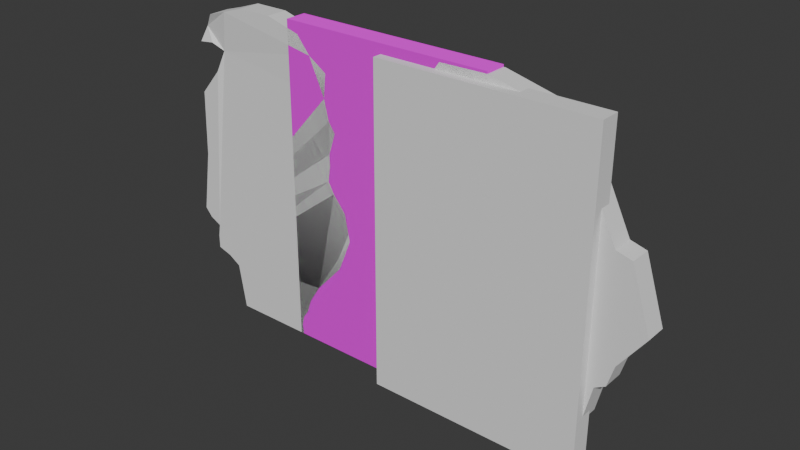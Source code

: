 # Source: WallDestroyed2.5.blend  (saved by Blender 4.4.30; exported with 4.5.12 LTS)
import bpy
from mathutils import Matrix  # noqa: F401  (used for matrix-valued properties, if any)

bpy.ops.wm.read_factory_settings(use_empty=True)
scene = bpy.context.scene
scene.name = 'Scene'

# ---- collections
col_collection = bpy.data.collections.new('Collection'); scene.collection.children.link(col_collection)

# ---- images (referenced by path relative to the original .blend; pixels are not part of the script)
import os
ASSET_DIR = os.environ.get("B2B_ASSET_DIR", "")  # directory of the original .blend (textures are referenced by path, not embedded)
HERE = os.path.dirname(os.path.abspath(__file__))  # packed textures are extracted next to this script under _unpacked/

def load_image(name, relpath, width, height, colorspace="sRGB"):
    """Load a texture the original file referenced (path relative to the .blend, or extracted next to this script)."""
    p = next((c for c in (os.path.join(HERE, relpath), os.path.join(ASSET_DIR, relpath)) if relpath and os.path.exists(c)), "")
    if p:
        img = bpy.data.images.load(p, check_existing=True)
        img.name = name
    else:  # same state as the original file: an image datablock whose file is absent (Cycles renders it pink)
        img = bpy.data.images.new(name, width, height)
        img.source = "FILE"
        img.filepath = "//" + (relpath or name)
    img.colorspace_settings.name = colorspace
    return img
img_wallpaper001b_1k_jpg_color_jpg = load_image('Wallpaper001B_1K-JPG_Color.jpg', 'Wallpaper001B_1K-JPG_Color.jpg', 1024, 1024, 'sRGB')
img_wallpaper001b_1k_jpg_normaldx_jpg = load_image('Wallpaper001B_1K-JPG_NormalDX.jpg', 'Wallpaper001B_1K-JPG_NormalDX.jpg', 1024, 1024, 'sRGB')
img_wallpaper001b_1k_jpg_roughness_jpg = load_image('Wallpaper001B_1K-JPG_Roughness.jpg', 'Wallpaper001B_1K-JPG_Roughness.jpg', 1024, 1024, 'sRGB')

# ---- materials (node trees are filled in below, after node groups)
mat_material = bpy.data.materials.new('Material')
mat_material.alpha_threshold = 0.0
mat_material.roughness = 0.5
mat_material.line_color = (0.0, 0.0, 0.0, 1.0)

# ---- material node trees
mat_material.use_nodes = True; mat_material.node_tree.nodes.clear()
_N = mat_material.node_tree.nodes; _L = mat_material.node_tree.links
n0 = _N.new('ShaderNodeOutputMaterial'); n0.name = 'Material Output'; n0.location = (300, 300)
n1 = _N.new('ShaderNodeBsdfPrincipled'); n1.name = 'Principled BSDF'; n1.location = (10, 300)
n1.inputs[3].default_value = 1.45
n2 = _N.new('ShaderNodeTexImage'); n2.name = 'Image Texture'; n2.location = (-447, 238)
n2.image = img_wallpaper001b_1k_jpg_color_jpg
n3 = _N.new('ShaderNodeTexImage'); n3.name = 'Image Texture.001'; n3.location = (-328, -78)
n3.image = img_wallpaper001b_1k_jpg_normaldx_jpg
n4 = _N.new('ShaderNodeTexImage'); n4.name = 'Image Texture.002'; n4.location = (-699, -92)
n4.image = img_wallpaper001b_1k_jpg_roughness_jpg
_L.new(n1.outputs[0], n0.inputs[0])
_L.new(n2.outputs[0], n1.inputs[0])
_L.new(n3.outputs[0], n1.inputs[5])
_L.new(n4.outputs[0], n1.inputs[2])
n0.is_active_output = True

# ---- world
world_world = bpy.data.worlds.new('World'); scene.world = world_world
world_world.use_nodes = True; world_world.node_tree.nodes.clear()
_N = world_world.node_tree.nodes; _L = world_world.node_tree.links
n0 = _N.new('ShaderNodeOutputWorld'); n0.name = 'World Output'; n0.location = (300, 300)
n1 = _N.new('ShaderNodeBackground'); n1.name = 'Background'; n1.location = (10, 300)
n1.inputs[0].default_value = (0.05088, 0.05088, 0.05088, 1.0)
_L.new(n1.outputs[0], n0.inputs[0])
n0.is_active_output = True
world_world.color = (0.05088, 0.05088, 0.05088)
world_world.sun_shadow_jitter_overblur = 0.0

# ---- meshes
me_cube = bpy.data.meshes.new('Cube')
me_cube.from_pydata([(0.0, 2.0, 2.0), (0.0, 2.0, 0.0), (0.0, 0.0, 2.0), (0.0, 0.0, 0.0), (-2.0, 2.0, 2.0), (-2.0, 2.0, 0.0), (-2.0, 0.0, 2.0), (-2.0, 0.0, 0.0)], [], [(0, 4, 6, 2), (3, 2, 6, 7), (7, 6, 4, 5), (5, 1, 3, 7), (1, 0, 2, 3), (5, 4, 0, 1)])
_uv = me_cube.uv_layers.new(name='UVMap')
_uv.uv.foreach_set('vector', [0.625, 0.5, 0.875, 0.5, 0.875, 0.75, 0.625, 0.75, 0.375, 0.75, 0.625, 0.75, 0.625, 1.0, 0.375, 1.0, 0.375, 0.0, 0.625, 0.0, 0.625, 0.25, 0.375, 0.25, 0.125, 0.5, 0.375, 0.5, 0.375, 0.75, 0.125, 0.75, 0.375, 0.5, 0.625, 0.5, 0.625, 0.75, 0.375, 0.75, 0.375, 0.25, 0.625, 0.25, 0.625, 0.5, 0.375, 0.5])
me_cube.materials.append(mat_material)
me_cube.use_mirror_vertex_groups = False
me_cube.update()
me_vert = bpy.data.meshes.new('Vert')
me_vert.from_pydata([(-1.515, -2.235e-08, 0.179), (-1.365, -7.451e-08, 0.517), (-1.057, -1.565e-07, 1.133), (-0.2817, -3.204e-07, 2.336), (-0.6197, -4.247e-07, 3.132), (-0.6893, -4.992e-07, 3.629), (-0.5617, -5.662e-07, 4.244), (-0.7341, -7.153e-07, 5.25), (-1.336, -7.749e-07, 5.786), (-2.648, -7.972e-07, 5.965), (-3.658, 0.05551, 5.448), (-3.192, 0.02355, 5.098), (-3.762, -5.662e-07, 4.226), (-3.99, -2.533e-07, 1.829), (-3.642, -2.086e-07, 1.561), (-3.682, -1.49e-07, 1.074), (-3.175, -1.192e-07, 0.8451), (-3.036, 0.0, 0.0), (-1.495, 0.0, 0.0), (-1.495, -1.49e-08, 0.08451), (-1.47, -4.47e-08, 0.3679), (-1.276, -1.118e-07, 0.7805), (-0.5303, -2.384e-07, 1.715), (-0.3761, -3.8e-07, 2.829), (-0.7341, -4.47e-07, 3.331), (-0.696, -5.215e-07, 3.841), (-0.6893, -6.035e-07, 4.434), (-1.08, -7.451e-07, 5.475), (-1.992, -8.047e-07, 5.965), (-3.437, -7.749e-07, 5.72), (-3.438, -6.855e-07, 5.213), (-3.354, -6.407e-07, 4.703), (-3.806, -4.098e-07, 2.998), (-3.856, -2.235e-07, 1.67), (-3.682, -1.788e-07, 1.322), (-3.409, -1.341e-07, 0.9893), (-3.105, -5.96e-08, 0.4226), (-2.265, 0.0, 0.0), (-3.729, -6.855e-07, 5.178), (-3.076, -7.823e-07, 5.826), (-0.778, -6.557e-07, 4.809), (-1.514, 0.2, 0.1789), (-1.365, 0.2, 0.5169), (-1.057, 0.2, 1.133), (-0.2814, 0.2, 2.336), (-0.6195, 0.2, 3.132), (-0.6891, 0.2, 3.629), (-0.5615, 0.2, 4.244), (-0.7338, 0.2, 5.249), (-1.335, 0.2, 5.786), (-2.648, 0.2, 5.965), (-3.658, 0.2555, 5.448), (-3.191, 0.2235, 5.098), (-3.761, 0.2, 4.225), (-3.99, 0.2, 1.829), (-3.642, 0.2, 1.561), (-3.682, 0.2, 1.074), (-3.175, 0.2, 0.845), (-3.035, 0.2, -8.644e-05), (-1.494, 0.2, -8.644e-05), (-1.494, 0.2, 0.08442), (-1.47, 0.2, 0.3678), (-1.276, 0.2, 0.7804), (-0.53, 0.2, 1.715), (-0.3759, 0.2, 2.829), (-0.7338, 0.2, 3.331), (-0.6957, 0.2, 3.841), (-0.6891, 0.2, 4.434), (-1.08, 0.2, 5.475), (-1.992, 0.2, 5.965), (-3.436, 0.2, 5.72), (-3.438, 0.2, 5.213), (-3.354, 0.2, 4.703), (-3.806, 0.2, 2.998), (-3.856, 0.2, 1.67), (-3.682, 0.2, 1.322), (-3.408, 0.2, 0.9892), (-3.105, 0.2, 0.4225), (-2.265, 0.2, -8.644e-05), (-3.729, 0.2, 5.178), (-3.075, 0.2, 5.826), (-0.7777, 0.2, 4.809)], [], [(19, 0, 20, 1, 21, 2, 22, 3, 23, 4, 24, 5, 25, 6, 26, 40, 7, 27, 8, 28, 9, 39, 29, 10, 38, 30, 11, 31, 12, 32, 13, 33, 14, 34, 15, 35, 16, 36, 17, 37, 18), (60, 59, 78, 58, 77, 57, 76, 56, 75, 55, 74, 54, 73, 53, 72, 52, 71, 79, 51, 70, 80, 50, 69, 49, 68, 48, 81, 67, 47, 66, 46, 65, 45, 64, 44, 63, 43, 62, 42, 61, 41), (0, 19, 60, 41), (1, 20, 61, 42), (2, 21, 62, 43), (3, 22, 63, 44), (4, 23, 64, 45), (5, 24, 65, 46), (6, 25, 66, 47), (7, 40, 81, 48), (8, 27, 68, 49), (9, 28, 69, 50), (10, 29, 70, 51), (11, 30, 71, 52), (12, 31, 72, 53), (13, 32, 73, 54), (14, 33, 74, 55), (15, 34, 75, 56), (16, 35, 76, 57), (17, 36, 77, 58), (18, 37, 78, 59), (20, 0, 41, 61), (21, 1, 42, 62), (22, 2, 43, 63), (23, 3, 44, 64), (24, 4, 45, 65), (25, 5, 46, 66), (26, 6, 47, 67), (27, 7, 48, 68), (28, 8, 49, 69), (29, 39, 80, 70), (30, 38, 79, 71), (31, 11, 52, 72), (32, 12, 53, 73), (33, 13, 54, 74), (34, 14, 55, 75), (35, 15, 56, 76), (36, 16, 57, 77), (37, 17, 58, 78), (38, 10, 51, 79), (39, 9, 50, 80), (40, 26, 67, 81), (19, 18, 59, 60)])
me_vert.use_mirror_x = True
me_vert.update()
me_vert_002 = bpy.data.meshes.new('Vert.002')
me_vert_002.from_pydata([(-1.083, -9.964e-08, 0.7416), (-0.991, -1.12e-07, 0.8335), (-0.8269, -2.063e-07, 1.536), (-0.63, -2.213e-07, 1.647), (-0.5119, -2.751e-07, 2.048), (-0.03938, -3.624e-07, 2.697), (-0.4069, -5.15e-07, 3.833), (-0.6957, -5.255e-07, 3.912), (-1.28, -6.86e-07, 5.106), (-1.818, -7.636e-07, 5.684), (-2.934, -8.007e-07, 5.959), (-3.833, -7.989e-07, 5.946), (-3.964, -7.742e-07, 5.762), (-3.787, -6.949e-07, 5.172), (-3.57, -6.613e-07, 4.922), (-3.551, -6.261e-07, 4.66), (-3.721, -5.749e-07, 4.279), (-3.754, -4.691e-07, 3.492), (-3.675, -4.277e-07, 3.183), (-3.925, -1.534e-07, 1.142), (-3.642, -7.054e-08, 0.525), (-3.127, 0.0, 0.0), (-1.68, 1.764e-09, 0.0), (-1.083, 0.2, 0.7416), (-0.991, 0.2, 0.8335), (-0.8269, 0.2, 1.536), (-0.63, 0.2, 1.647), (-0.5119, 0.2, 2.048), (-0.03938, 0.2, 2.697), (-0.4069, 0.2, 3.833), (-0.6957, 0.2, 3.912), (-1.28, 0.2, 5.106), (-1.818, 0.2, 5.684), (-2.934, 0.2, 5.959), (-3.833, 0.2, 5.946), (-3.964, 0.2, 5.762), (-3.787, 0.2, 5.172), (-3.57, 0.2, 4.922), (-3.551, 0.2, 4.66), (-3.721, 0.2, 4.279), (-3.754, 0.2, 3.492), (-3.675, 0.2, 3.183), (-3.925, 0.2, 1.142), (-3.642, 0.2, 0.525), (-3.127, 0.2, 2.689e-08), (-1.68, 0.2, 2.689e-08)], [], [(0, 1, 2, 3, 4, 5, 6, 7, 8, 9, 10, 11, 12, 13, 14, 15, 16, 17, 18, 19, 20, 21, 22), (23, 45, 44, 43, 42, 41, 40, 39, 38, 37, 36, 35, 34, 33, 32, 31, 30, 29, 28, 27, 26, 25, 24), (1, 0, 23, 24), (2, 1, 24, 25), (3, 2, 25, 26), (4, 3, 26, 27), (5, 4, 27, 28), (6, 5, 28, 29), (7, 6, 29, 30), (8, 7, 30, 31), (9, 8, 31, 32), (10, 9, 32, 33), (11, 10, 33, 34), (12, 11, 34, 35), (13, 12, 35, 36), (14, 13, 36, 37), (15, 14, 37, 38), (16, 15, 38, 39), (17, 16, 39, 40), (18, 17, 40, 41), (19, 18, 41, 42), (20, 19, 42, 43), (21, 20, 43, 44), (22, 21, 44, 45), (0, 22, 45, 23)])
me_vert_002.update()
me_vert_003 = bpy.data.meshes.new('Vert.003')
me_vert_003.from_pydata([(-1.083, -9.964e-08, 0.7416), (-0.991, -1.12e-07, 0.8335), (-0.8269, -2.063e-07, 1.536), (-0.63, -2.213e-07, 1.647), (-0.5119, -2.751e-07, 2.048), (-0.03938, -3.624e-07, 2.697), (-0.4069, -5.15e-07, 3.833), (-0.6957, -5.255e-07, 3.912), (-1.28, -6.86e-07, 5.106), (-1.818, -7.636e-07, 5.684), (-2.934, -8.007e-07, 5.959), (-3.833, -7.989e-07, 5.946), (-3.964, -7.742e-07, 5.762), (-3.787, -6.949e-07, 5.172), (-3.57, -6.613e-07, 4.922), (-3.551, -6.261e-07, 4.66), (-3.721, -5.749e-07, 4.279), (-3.754, -4.691e-07, 3.492), (-3.675, -4.277e-07, 3.183), (-3.925, -1.534e-07, 1.142), (-3.642, -7.054e-08, 0.525), (-3.127, 0.0, 0.0), (-1.68, 1.764e-09, 0.0)], [(0, 1), (1, 2), (2, 3), (3, 4), (4, 5), (5, 6), (6, 7), (7, 8), (8, 9), (9, 10), (10, 11), (11, 12), (12, 13), (13, 14), (14, 15), (15, 16), (16, 17), (17, 18), (18, 19), (19, 20), (20, 21), (21, 22), (22, 0)], [])
me_vert_003.update()
me_vert_006 = bpy.data.meshes.new('Vert.006')
me_vert_006.from_pydata([(-0.08269, -1.905e-07, 1.418), (-0.07876, -1.566e-07, 1.166), (-0.08663, -2.243e-07, 1.67), (-0.1024, -2.995e-07, 2.229), (-0.126, -4.783e-07, 3.56), (-0.07088, -7.047e-07, 5.245), (-0.1496, -7.968e-07, 6.0), (-0.8485, -7.942e-07, 5.981), (-1.198, -7.963e-07, 5.996), (-1.855, -7.937e-07, 5.977), (-3.082, -7.948e-07, 5.947), (-2.958, -6.858e-07, 5.174), (-2.619, -6.509e-07, 4.914), (-2.485, -6.064e-07, 4.583), (-2.257, -5.662e-07, 4.284), (-2.548, -5.228e-07, 3.961), (-2.383, -4.646e-07, 3.528), (-1.8, -3.98e-07, 3.032), (-1.745, -2.773e-07, 2.134), (-1.508, -1.969e-07, 1.535), (-1.375, -1.049e-07, 0.8502), (-1.193, -6.572e-08, 0.5588), (-1.305, 8.599e-09, 0.0), (-0.6935, 8.303e-09, 0.002198), (-0.4979, 6.827e-09, 0.01319), (-0.001197, 8.303e-09, 0.002198), (-0.09451, -2.619e-07, 1.949), (-0.1142, -3.889e-07, 2.894), (-0.09844, -5.915e-07, 4.402), (-0.1103, -7.508e-07, 5.623), (-0.4991, -7.955e-07, 5.991), (-1.023, -7.953e-07, 5.989), (-1.526, -7.95e-07, 5.987), (-2.544, -7.943e-07, 5.981), (-3.095, -7.403e-07, 5.579), (-2.788, -6.683e-07, 5.044), (-2.552, -6.287e-07, 4.749), (-2.371, -5.863e-07, 4.434), (-2.402, -5.445e-07, 4.123), (-2.465, -4.937e-07, 3.744), (-2.091, -4.313e-07, 3.28), (-1.772, -3.377e-07, 2.583), (-1.627, -2.371e-07, 1.835), (-1.441, -1.509e-07, 1.193), (-1.284, -8.529e-08, 0.7045), (-1.292, -2.856e-08, 0.2794), (-1.042, 8.451e-09, 0.001099), (-0.5957, 7.565e-09, 0.007693), (-0.2496, 7.565e-09, 0.007693), (-0.03998, -7.415e-08, 0.5839)], [(1, 0), (0, 2), (26, 3), (27, 4), (28, 5), (29, 6), (30, 7), (31, 8), (32, 9), (33, 10), (34, 11), (35, 12), (36, 13), (37, 14), (38, 15), (39, 16), (40, 17), (41, 18), (42, 19), (43, 20), (44, 21), (45, 22), (46, 23), (47, 24), (48, 25), (49, 1), (2, 26), (3, 27), (4, 28), (5, 29), (6, 30), (7, 31), (8, 32), (9, 33), (10, 34), (11, 35), (12, 36), (13, 37), (14, 38), (15, 39), (16, 40), (17, 41), (18, 42), (19, 43), (20, 44), (21, 45), (22, 46), (23, 47), (24, 48), (25, 49)], [])
me_vert_006.update()
me_cylinder_002 = bpy.data.meshes.new('Cylinder.002')
me_cylinder_002.from_pydata([(0.0, 0.05, -1.5), (0.0, 0.05, 1.5), (0.025, 0.0433, -1.5), (0.025, 0.0433, 1.5), (0.0433, 0.025, -1.5), (0.0433, 0.025, 1.5), (0.05, 0.0, -1.5), (0.05, 0.0, 1.5), (0.0433, -0.025, -1.5), (0.0433, -0.025, 1.5), (0.025, -0.0433, -1.5), (0.025, -0.0433, 1.5), (0.0, -0.05, -1.5), (0.0, -0.05, 1.5), (-0.025, -0.0433, -1.5), (-0.025, -0.0433, 1.5), (-0.0433, -0.025, -1.5), (-0.0433, -0.025, 1.5), (-0.05, 0.0, -1.5), (-0.05, 0.0, 1.5), (-0.0433, 0.025, -1.5), (-0.0433, 0.025, 1.5), (-0.025, 0.0433, -1.5), (-0.025, 0.0433, 1.5)], [], [(0, 1, 3, 2), (2, 3, 5, 4), (4, 5, 7, 6), (6, 7, 9, 8), (8, 9, 11, 10), (10, 11, 13, 12), (12, 13, 15, 14), (14, 15, 17, 16), (16, 17, 19, 18), (18, 19, 21, 20), (3, 1, 23, 21, 19, 17, 15, 13, 11, 9, 7, 5), (20, 21, 23, 22), (22, 23, 1, 0), (0, 2, 4, 6, 8, 10, 12, 14, 16, 18, 20, 22)])
_uv = me_cylinder_002.uv_layers.new(name='UVMap')
_uv.uv.foreach_set('vector', [1.0, 0.5, 1.0, 1.0, 0.9167, 1.0, 0.9167, 0.5, 0.9167, 0.5, 0.9167, 1.0, 0.8333, 1.0, 0.8333, 0.5, 0.8333, 0.5, 0.8333, 1.0, 0.75, 1.0, 0.75, 0.5, 0.75, 0.5, 0.75, 1.0, 0.6667, 1.0, 0.6667, 0.5, 0.6667, 0.5, 0.6667, 1.0, 0.5833, 1.0, 0.5833, 0.5, 0.5833, 0.5, 0.5833, 1.0, 0.5, 1.0, 0.5, 0.5, 0.5, 0.5, 0.5, 1.0, 0.4167, 1.0, 0.4167, 0.5, 0.4167, 0.5, 0.4167, 1.0, 0.3333, 1.0, 0.3333, 0.5, 0.3333, 0.5, 0.3333, 1.0, 0.25, 1.0, 0.25, 0.5, 0.25, 0.5, 0.25, 1.0, 0.1667, 1.0, 0.1667, 0.5, 0.37, 0.4578, 0.25, 0.49, 0.13, 0.4578, 0.04215, 0.37, 0.01, 0.25, 0.04215, 0.13, 0.13, 0.04215, 0.25, 0.01, 0.37, 0.04215, 0.4578, 0.13, 0.49, 0.25, 0.4578, 0.37, 0.1667, 0.5, 0.1667, 1.0, 0.08333, 1.0, 0.08333, 0.5, 0.08333, 0.5, 0.08333, 1.0, 7.451e-08, 1.0, 7.451e-08, 0.5, 0.75, 0.49, 0.87, 0.4578, 0.9578, 0.37, 0.99, 0.25, 0.9578, 0.13, 0.87, 0.04215, 0.75, 0.01, 0.63, 0.04215, 0.5422, 0.13, 0.51, 0.25, 0.5422, 0.37, 0.63, 0.4578])
me_cylinder_002.update()
me_cylinder_003 = bpy.data.meshes.new('Cylinder.003')
me_cylinder_003.from_pydata([(0.0, 0.05, -1.5), (0.0, 0.05, 1.5), (0.025, 0.0433, -1.5), (0.025, 0.0433, 1.5), (0.0433, 0.025, -1.5), (0.0433, 0.025, 1.5), (0.05, 0.0, -1.5), (0.05, 0.0, 1.5), (0.0433, -0.025, -1.5), (0.0433, -0.025, 1.5), (0.025, -0.0433, -1.5), (0.025, -0.0433, 1.5), (0.0, -0.05, -1.5), (0.0, -0.05, 1.5), (-0.025, -0.0433, -1.5), (-0.025, -0.0433, 1.5), (-0.0433, -0.025, -1.5), (-0.0433, -0.025, 1.5), (-0.05, 0.0, -1.5), (-0.05, 0.0, 1.5), (-0.0433, 0.025, -1.5), (-0.0433, 0.025, 1.5), (-0.025, 0.0433, -1.5), (-0.025, 0.0433, 1.5)], [], [(0, 1, 3, 2), (2, 3, 5, 4), (4, 5, 7, 6), (6, 7, 9, 8), (8, 9, 11, 10), (10, 11, 13, 12), (12, 13, 15, 14), (14, 15, 17, 16), (16, 17, 19, 18), (18, 19, 21, 20), (3, 1, 23, 21, 19, 17, 15, 13, 11, 9, 7, 5), (20, 21, 23, 22), (22, 23, 1, 0), (0, 2, 4, 6, 8, 10, 12, 14, 16, 18, 20, 22)])
_uv = me_cylinder_003.uv_layers.new(name='UVMap')
_uv.uv.foreach_set('vector', [1.0, 0.5, 1.0, 1.0, 0.9167, 1.0, 0.9167, 0.5, 0.9167, 0.5, 0.9167, 1.0, 0.8333, 1.0, 0.8333, 0.5, 0.8333, 0.5, 0.8333, 1.0, 0.75, 1.0, 0.75, 0.5, 0.75, 0.5, 0.75, 1.0, 0.6667, 1.0, 0.6667, 0.5, 0.6667, 0.5, 0.6667, 1.0, 0.5833, 1.0, 0.5833, 0.5, 0.5833, 0.5, 0.5833, 1.0, 0.5, 1.0, 0.5, 0.5, 0.5, 0.5, 0.5, 1.0, 0.4167, 1.0, 0.4167, 0.5, 0.4167, 0.5, 0.4167, 1.0, 0.3333, 1.0, 0.3333, 0.5, 0.3333, 0.5, 0.3333, 1.0, 0.25, 1.0, 0.25, 0.5, 0.25, 0.5, 0.25, 1.0, 0.1667, 1.0, 0.1667, 0.5, 0.37, 0.4578, 0.25, 0.49, 0.13, 0.4578, 0.04215, 0.37, 0.01, 0.25, 0.04215, 0.13, 0.13, 0.04215, 0.25, 0.01, 0.37, 0.04215, 0.4578, 0.13, 0.49, 0.25, 0.4578, 0.37, 0.1667, 0.5, 0.1667, 1.0, 0.08333, 1.0, 0.08333, 0.5, 0.08333, 0.5, 0.08333, 1.0, 7.451e-08, 1.0, 7.451e-08, 0.5, 0.75, 0.49, 0.87, 0.4578, 0.9578, 0.37, 0.99, 0.25, 0.9578, 0.13, 0.87, 0.04215, 0.75, 0.01, 0.63, 0.04215, 0.5422, 0.13, 0.51, 0.25, 0.5422, 0.37, 0.63, 0.4578])
me_cylinder_003.update()
me_cube_001 = bpy.data.meshes.new('Cube.001')
me_cube_001.from_pydata([(-1.0, -0.85, -1.0), (-1.0, -0.85, 1.0), (-1.0, 1.0, -1.0), (-1.0, 1.0, 1.0), (1.0, -0.85, -1.0), (1.0, -0.85, 1.0), (1.0, 1.0, -1.0), (1.0, 1.0, 1.0), (-0.03831, -0.85, 1.0), (-0.03831, 1.0, 1.0), (-0.5352, -0.85, -1.0), (-0.3921, -0.85, 0.4206), (-0.03213, -0.85, -0.07952), (-0.1989, -0.85, -0.6403), (0.6216, -0.85, -0.5313), (-1.0, 0.0, -1.0), (-1.0, 0.0, 1.0), (1.0, 0.0, -1.0), (1.0, 0.0, 1.0), (-0.03101, 0.0, 1.0), (-0.5352, 1.0, -1.0), (-0.3921, 1.0, 0.4206), (-0.03213, 1.0, -0.07952), (-0.1989, 1.0, -0.6403), (0.6216, 1.0, -0.5313), (-0.5396, 1.0, -1.0), (-0.5374, 0.0, -1.0), (-1.0, -0.85, 0.2084), (-0.6141, -0.85, 0.2826), (-1.0, -0.85, -0.266), (-1.0, 0.0, -0.2766), (-1.0, 0.0, 0.2096), (-0.9001, -0.85, -0.2316), (-1.0, 1.0, 0.2109), (-0.6167, 1.0, 0.2838), (-1.0, 1.0, -0.2638), (-0.8948, 1.0, -0.2324)], [], [(17, 6, 7, 18), (20, 25, 2, 35, 36, 34, 21, 22, 23), (17, 18, 5, 4), (4, 5, 8, 11, 12, 14), (15, 26, 10, 0), (18, 19, 8, 5), (18, 7, 9, 19), (10, 13, 12, 11, 28, 32, 29, 0), (4, 14, 12, 13, 10), (6, 20, 23, 22, 24), (15, 2, 25, 26), (8, 19, 16, 1), (0, 29, 30, 15), (6, 24, 22, 21, 9, 7), (9, 3, 16, 19), (2, 15, 30, 35), (26, 25, 20, 6, 17), (10, 26, 17, 4), (27, 28, 11, 8, 1), (35, 30, 31, 33), (29, 32, 28, 27), (30, 29, 27, 31), (21, 34, 33, 3, 9), (34, 36, 35, 33), (31, 27, 1, 16), (33, 31, 16, 3)])
_uv = me_cube_001.uv_layers.new(name='UVMap')
_uv.uv.foreach_set('vector', [0.375, 0.625, 0.375, 0.75, 0.625, 0.75, 0.625, 0.625, 0.375, 0.921, 0.375, 0.9217, 0.375, 1.0, 0.467, 1.0, 0.4669, 0.9858, 0.5181, 0.9485, 0.5114, 0.912, 0.4352, 0.879, 0.4051, 0.9, 0.375, 0.625, 0.625, 0.625, 0.625, 0.75, 0.375, 0.75, 0.375, 0.75, 0.625, 0.75, 0.625, 0.8798, 0.5114, 0.912, 0.4352, 0.879, 0.4051, 0.8481, 0.125, 0.625, 0.175, 0.625, 0.204, 0.75, 0.125, 0.75, 0.625, 0.625, 0.7539, 0.625, 0.7548, 0.75, 0.625, 0.75, 0.625, 0.625, 0.625, 0.75, 0.7548, 0.75, 0.7539, 0.625, 0.375, 0.921, 0.4051, 0.9, 0.4352, 0.879, 0.5114, 0.912, 0.5178, 0.9482, 0.4672, 0.9865, 0.4667, 1.0, 0.375, 1.0, 0.375, 0.8173, 0.4051, 0.8481, 0.4352, 0.879, 0.4051, 0.9, 0.375, 0.921, 0.375, 0.8173, 0.375, 0.921, 0.4051, 0.9, 0.4352, 0.879, 0.4051, 0.8481, 0.125, 0.625, 0.125, 0.75, 0.2033, 0.75, 0.175, 0.625, 0.7548, 0.75, 0.7539, 0.625, 0.875, 0.625, 0.875, 0.75, 0.375, 0.0, 0.4667, 0.0, 0.4654, 0.125, 0.375, 0.125, 0.375, 0.75, 0.4051, 0.8481, 0.4352, 0.879, 0.5114, 0.912, 0.625, 0.8798, 0.625, 0.75, 0.7548, 0.75, 0.875, 0.75, 0.875, 0.625, 0.7539, 0.625, 0.375, 0.0, 0.375, 0.125, 0.4654, 0.125, 0.4639, 0.0, 0.175, 0.625, 0.2033, 0.75, 0.204, 0.75, 0.3077, 0.75, 0.3414, 0.625, 0.204, 0.75, 0.175, 0.625, 0.3414, 0.625, 0.3077, 0.75, 0.5261, 1.0, 0.5178, 0.9482, 0.5114, 0.912, 0.625, 0.8798, 0.625, 1.0, 0.4639, 0.0, 0.4654, 0.125, 0.5262, 0.125, 0.5264, 0.0, 0.4667, 1.0, 0.4672, 0.9865, 0.5178, 0.9482, 0.5261, 1.0, 0.4654, 0.125, 0.4667, 0.0, 0.5261, 0.0, 0.5262, 0.125, 0.5114, 0.912, 0.5181, 0.9485, 0.5264, 1.0, 0.625, 1.0, 0.625, 0.8798, 0.5181, 0.9485, 0.4669, 0.9858, 0.467, 1.0, 0.5264, 1.0, 0.5262, 0.125, 0.5261, 0.0, 0.625, 0.0, 0.625, 0.125, 0.5264, 0.0, 0.5262, 0.125, 0.625, 0.125, 0.625, 0.0])
me_cube_001.use_mirror_y = True
me_cube_001.update()

# ---- objects
ob_realwall = bpy.data.objects.new('REALWALL', me_cube)
ob_wall1 = bpy.data.objects.new('Wall1', me_vert)
ob_wall2_1 = bpy.data.objects.new('Wall2.1', me_vert_002)
ob_vert_before_mesh = bpy.data.objects.new('vert before mesh', me_vert_003)
ob_vert_006 = bpy.data.objects.new('Vert.006', me_vert_006)
ob_cylinder = bpy.data.objects.new('Cylinder', me_cylinder_002)
ob_cylinder_001 = bpy.data.objects.new('Cylinder.001', me_cylinder_003)
ob_cube = bpy.data.objects.new('Cube', me_cube_001)

# ---- transforms, parenting, visibility, modifiers, constraints
ob_realwall.location = (0.0, 0.0, 0.0)
ob_realwall.scale = (2.0, 0.2, 3.0)
ob_realwall.lock_rotations_4d = False
ob_realwall.empty_display_type = 'ARROWS'
ob_realwall.lineart.crease_threshold = 0.0
ob_wall1.location = (-2.445, 0.0, 0.0)
ob_wall1.scale = (1.0, 2.0, 1.0)
ob_wall1.use_mesh_mirror_x = True
ob_wall2_1.location = (2.966, 0.0, 0.0)
ob_wall2_1.scale = (1.0, 2.0, 1.0)
ob_vert_before_mesh.location = (0.0, 0.0, 0.0)
ob_vert_006.location = (0.0, 0.0, 0.0)
ob_cylinder.location = (-0.5372, 0.1949, 4.604)
ob_cylinder.scale = (1.0, 1.0, 0.6667)
ob_cylinder_001.location = (-0.9531, 0.1949, 4.808)
ob_cylinder_001.scale = (1.0, 1.0, 0.4)
ob_cube.location = (0.0, 0.0, 2.826)
ob_cube.scale = (2.0, 0.2, 3.0)
ob_cube.use_mesh_mirror_y = True

# ---- collection membership
col_collection.objects.link(ob_realwall)
col_collection.objects.link(ob_wall1)
col_collection.objects.link(ob_wall2_1)
col_collection.objects.link(ob_vert_before_mesh)
col_collection.objects.link(ob_vert_006)
col_collection.objects.link(ob_cylinder)
col_collection.objects.link(ob_cylinder_001)
col_collection.objects.link(ob_cube)

# ---- scene / render settings (as saved in the file)
scene.frame_start = 1; scene.frame_end = 250; scene.frame_set(1)
scene.render.engine = 'BLENDER_EEVEE_NEXT'
bpy.context.view_layer.update()

# ---- added for rendering (the .blend has no active camera and no usable light): camera, sun
cam_auto = bpy.data.cameras.new('AutoCamera')
cam_auto.lens = 50.0
cam_auto.sensor_width = 36.0
cam_auto.clip_end = 1000.0
ob_auto_camera = bpy.data.objects.new('AutoCamera', cam_auto)
scene.collection.objects.link(ob_auto_camera)
ob_auto_camera.location = (8.64087, -12.3038, 11.2291)
ob_auto_camera.rotation_euler = (1.09748, -7.21219e-08, 0.694738)
scene.camera = ob_auto_camera
light_auto_sun = bpy.data.lights.new('AutoSun', 'SUN')
light_auto_sun.energy = 3.0
light_auto_sun.angle = 0.0523599
ob_auto_sun = bpy.data.objects.new('AutoSun', light_auto_sun)
scene.collection.objects.link(ob_auto_sun)
ob_auto_sun.rotation_euler = (0.872665, 0.174533, 0.523599)
bpy.context.view_layer.update()
